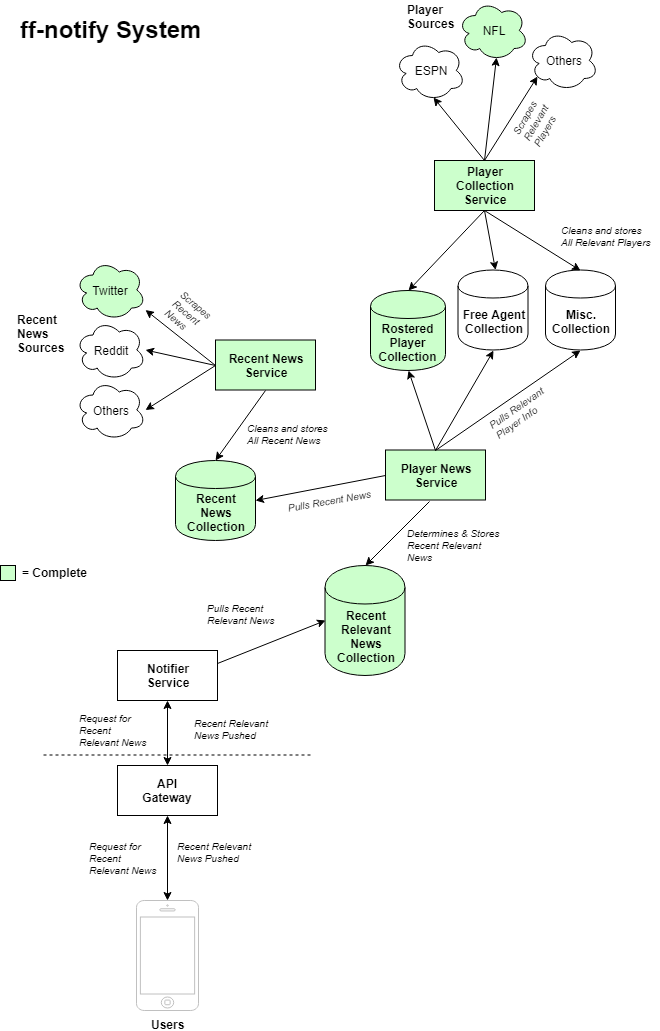

The diagram above was exported from draw.io. Its source (the exported page's mxGraphModel, read from the mxfile embedded in the PNG):
<mxGraphModel dx="1634" dy="774" grid="1" gridSize="10" guides="1" tooltips="1" connect="1" arrows="1" fold="1" page="1" pageScale="1" pageWidth="850" pageHeight="1100" math="0" shadow="0">
  <root>
    <mxCell id="0" />
    <mxCell id="1" parent="0" />
    <mxCell id="6KEgHlAnDartDkra3pFV-1" value="&lt;font style=&quot;font-size: 12px&quot;&gt;Twitter&lt;/font&gt;" style="ellipse;shape=cloud;whiteSpace=wrap;html=1;fillColor=#CCFFCC;" parent="1" vertex="1">
      <mxGeometry x="105" y="299.5" width="70" height="60" as="geometry" />
    </mxCell>
    <mxCell id="6KEgHlAnDartDkra3pFV-6" value="&lt;font style=&quot;font-size: 12px&quot;&gt;Reddit&lt;/font&gt;" style="ellipse;shape=cloud;whiteSpace=wrap;html=1;" parent="1" vertex="1">
      <mxGeometry x="105" y="359.5" width="70" height="60" as="geometry" />
    </mxCell>
    <mxCell id="6KEgHlAnDartDkra3pFV-7" value="&lt;font style=&quot;font-size: 12px&quot;&gt;Others&lt;/font&gt;" style="ellipse;shape=cloud;whiteSpace=wrap;html=1;" parent="1" vertex="1">
      <mxGeometry x="105" y="419.5" width="70" height="60" as="geometry" />
    </mxCell>
    <mxCell id="6KEgHlAnDartDkra3pFV-8" value="Recent&lt;br&gt;News&lt;br&gt;Sources&lt;br&gt;" style="text;html=1;resizable=0;points=[];autosize=1;align=left;verticalAlign=top;spacingTop=-4;fontStyle=1" parent="1" vertex="1">
      <mxGeometry x="45" y="349.5" width="60" height="40" as="geometry" />
    </mxCell>
    <mxCell id="6KEgHlAnDartDkra3pFV-9" value="Recent News&lt;br&gt;Service&lt;br&gt;" style="rounded=0;whiteSpace=wrap;html=1;fillColor=#CCFFCC;fontStyle=1" parent="1" vertex="1">
      <mxGeometry x="245" y="379.5" width="100" height="50" as="geometry" />
    </mxCell>
    <mxCell id="6KEgHlAnDartDkra3pFV-10" value="Recent&lt;br&gt;News&lt;br&gt;Collection&lt;br&gt;" style="shape=cylinder;whiteSpace=wrap;html=1;boundedLbl=1;backgroundOutline=1;fillColor=#CCFFCC;fontStyle=1" parent="1" vertex="1">
      <mxGeometry x="205" y="500" width="80" height="80" as="geometry" />
    </mxCell>
    <mxCell id="6KEgHlAnDartDkra3pFV-11" value="" style="endArrow=classic;html=1;exitX=0;exitY=0.5;exitDx=0;exitDy=0;" parent="1" source="6KEgHlAnDartDkra3pFV-9" edge="1">
      <mxGeometry width="50" height="50" relative="1" as="geometry">
        <mxPoint x="105" y="649.5" as="sourcePoint" />
        <mxPoint x="175" y="449.5" as="targetPoint" />
      </mxGeometry>
    </mxCell>
    <mxCell id="6KEgHlAnDartDkra3pFV-12" value="" style="endArrow=classic;html=1;exitX=0.5;exitY=1;exitDx=0;exitDy=0;entryX=0.5;entryY=0;entryDx=0;entryDy=0;" parent="1" source="6KEgHlAnDartDkra3pFV-9" target="6KEgHlAnDartDkra3pFV-10" edge="1">
      <mxGeometry width="50" height="50" relative="1" as="geometry">
        <mxPoint x="255.0344827586207" y="409.29310344827593" as="sourcePoint" />
        <mxPoint x="205" y="399.5" as="targetPoint" />
      </mxGeometry>
    </mxCell>
    <mxCell id="6KEgHlAnDartDkra3pFV-13" value="" style="endArrow=classic;html=1;exitX=0;exitY=0.5;exitDx=0;exitDy=0;" parent="1" source="6KEgHlAnDartDkra3pFV-9" edge="1">
      <mxGeometry width="50" height="50" relative="1" as="geometry">
        <mxPoint x="245" y="399.5" as="sourcePoint" />
        <mxPoint x="175" y="389.5" as="targetPoint" />
      </mxGeometry>
    </mxCell>
    <mxCell id="6KEgHlAnDartDkra3pFV-14" value="" style="endArrow=classic;html=1;exitX=0;exitY=0.5;exitDx=0;exitDy=0;" parent="1" source="6KEgHlAnDartDkra3pFV-9" edge="1">
      <mxGeometry width="50" height="50" relative="1" as="geometry">
        <mxPoint x="255" y="409.5" as="sourcePoint" />
        <mxPoint x="175" y="349.5" as="targetPoint" />
      </mxGeometry>
    </mxCell>
    <mxCell id="6KEgHlAnDartDkra3pFV-15" value="Player News&lt;br&gt;Service&lt;br&gt;" style="rounded=0;whiteSpace=wrap;html=1;fillColor=#CCFFCC;fontStyle=1" parent="1" vertex="1">
      <mxGeometry x="415" y="489.5" width="100" height="50" as="geometry" />
    </mxCell>
    <mxCell id="6KEgHlAnDartDkra3pFV-16" value="" style="endArrow=classic;html=1;exitX=0;exitY=0.5;exitDx=0;exitDy=0;entryX=1;entryY=0.5;entryDx=0;entryDy=0;" parent="1" source="6KEgHlAnDartDkra3pFV-15" target="6KEgHlAnDartDkra3pFV-10" edge="1">
      <mxGeometry width="50" height="50" relative="1" as="geometry">
        <mxPoint x="305.0344827586207" y="439.6379310344828" as="sourcePoint" />
        <mxPoint x="300.2068965517242" y="479.6379310344828" as="targetPoint" />
      </mxGeometry>
    </mxCell>
    <mxCell id="6KEgHlAnDartDkra3pFV-17" value="Rostered&lt;br&gt;Player&lt;br&gt;Collection&lt;br&gt;" style="shape=cylinder;whiteSpace=wrap;html=1;boundedLbl=1;backgroundOutline=1;fillColor=#CCFFCC;fontStyle=1" parent="1" vertex="1">
      <mxGeometry x="400" y="330" width="75" height="80" as="geometry" />
    </mxCell>
    <mxCell id="6KEgHlAnDartDkra3pFV-18" value="Free Agent&lt;br&gt;Collection&lt;br&gt;" style="shape=cylinder;whiteSpace=wrap;html=1;boundedLbl=1;backgroundOutline=1;fontStyle=1" parent="1" vertex="1">
      <mxGeometry x="487.5" y="309.5" width="70" height="80" as="geometry" />
    </mxCell>
    <mxCell id="6KEgHlAnDartDkra3pFV-19" value="Misc.&lt;br&gt;Collection&lt;br&gt;" style="shape=cylinder;whiteSpace=wrap;html=1;boundedLbl=1;backgroundOutline=1;fontStyle=1" parent="1" vertex="1">
      <mxGeometry x="575" y="309.5" width="70" height="80" as="geometry" />
    </mxCell>
    <mxCell id="6KEgHlAnDartDkra3pFV-20" value="" style="endArrow=classic;html=1;exitX=0.5;exitY=0;exitDx=0;exitDy=0;entryX=0.5;entryY=1;entryDx=0;entryDy=0;" parent="1" source="6KEgHlAnDartDkra3pFV-15" target="6KEgHlAnDartDkra3pFV-17" edge="1">
      <mxGeometry width="50" height="50" relative="1" as="geometry">
        <mxPoint x="425.0344827586207" y="524.4655172413793" as="sourcePoint" />
        <mxPoint x="455" y="409.5" as="targetPoint" />
      </mxGeometry>
    </mxCell>
    <mxCell id="6KEgHlAnDartDkra3pFV-21" value="" style="endArrow=classic;html=1;exitX=0.5;exitY=0;exitDx=0;exitDy=0;entryX=0.5;entryY=1;entryDx=0;entryDy=0;" parent="1" source="6KEgHlAnDartDkra3pFV-15" target="6KEgHlAnDartDkra3pFV-18" edge="1">
      <mxGeometry width="50" height="50" relative="1" as="geometry">
        <mxPoint x="474.6896551724137" y="499.6379310344828" as="sourcePoint" />
        <mxPoint x="495" y="399.5" as="targetPoint" />
      </mxGeometry>
    </mxCell>
    <mxCell id="6KEgHlAnDartDkra3pFV-22" value="" style="endArrow=classic;html=1;exitX=0.5;exitY=0;exitDx=0;exitDy=0;entryX=0.5;entryY=1;entryDx=0;entryDy=0;" parent="1" source="6KEgHlAnDartDkra3pFV-15" target="6KEgHlAnDartDkra3pFV-19" edge="1">
      <mxGeometry width="50" height="50" relative="1" as="geometry">
        <mxPoint x="474.6896551724137" y="499.6379310344828" as="sourcePoint" />
        <mxPoint x="555" y="429.5" as="targetPoint" />
      </mxGeometry>
    </mxCell>
    <mxCell id="6KEgHlAnDartDkra3pFV-23" value="Player&lt;br&gt;Collection&lt;br&gt;Service&lt;br&gt;" style="rounded=0;whiteSpace=wrap;html=1;fillColor=#CCFFCC;fontStyle=1" parent="1" vertex="1">
      <mxGeometry x="464" y="200" width="100" height="50" as="geometry" />
    </mxCell>
    <mxCell id="6KEgHlAnDartDkra3pFV-24" value="" style="endArrow=classic;html=1;exitX=0.5;exitY=1;exitDx=0;exitDy=0;" parent="1" source="6KEgHlAnDartDkra3pFV-23" edge="1">
      <mxGeometry width="50" height="50" relative="1" as="geometry">
        <mxPoint x="474.68965517241395" y="499.29310344827593" as="sourcePoint" />
        <mxPoint x="525" y="309.5" as="targetPoint" />
      </mxGeometry>
    </mxCell>
    <mxCell id="6KEgHlAnDartDkra3pFV-25" value="" style="endArrow=classic;html=1;exitX=0.5;exitY=1;exitDx=0;exitDy=0;entryX=0.5;entryY=0;entryDx=0;entryDy=0;" parent="1" source="6KEgHlAnDartDkra3pFV-23" target="6KEgHlAnDartDkra3pFV-19" edge="1">
      <mxGeometry width="50" height="50" relative="1" as="geometry">
        <mxPoint x="534.689655172414" y="249.6379310344828" as="sourcePoint" />
        <mxPoint x="535" y="319.5" as="targetPoint" />
      </mxGeometry>
    </mxCell>
    <mxCell id="6KEgHlAnDartDkra3pFV-26" value="" style="endArrow=classic;html=1;exitX=0.5;exitY=1;exitDx=0;exitDy=0;entryX=0.5;entryY=0;entryDx=0;entryDy=0;" parent="1" source="6KEgHlAnDartDkra3pFV-23" target="6KEgHlAnDartDkra3pFV-17" edge="1">
      <mxGeometry width="50" height="50" relative="1" as="geometry">
        <mxPoint x="534.689655172414" y="249.6379310344828" as="sourcePoint" />
        <mxPoint x="614.689655172414" y="317.22413793103453" as="targetPoint" />
      </mxGeometry>
    </mxCell>
    <mxCell id="6KEgHlAnDartDkra3pFV-27" value="&lt;font style=&quot;font-size: 12px&quot;&gt;ESPN&lt;/font&gt;" style="ellipse;shape=cloud;whiteSpace=wrap;html=1;" parent="1" vertex="1">
      <mxGeometry x="424.5" y="80" width="70" height="60" as="geometry" />
    </mxCell>
    <mxCell id="6KEgHlAnDartDkra3pFV-28" value="&lt;font style=&quot;font-size: 12px&quot;&gt;NFL&lt;/font&gt;" style="ellipse;shape=cloud;whiteSpace=wrap;html=1;fillColor=#CCFFCC;" parent="1" vertex="1">
      <mxGeometry x="487.5" y="40" width="70" height="60" as="geometry" />
    </mxCell>
    <mxCell id="6KEgHlAnDartDkra3pFV-29" value="&lt;font style=&quot;font-size: 12px&quot;&gt;Others&lt;/font&gt;" style="ellipse;shape=cloud;whiteSpace=wrap;html=1;" parent="1" vertex="1">
      <mxGeometry x="557.5" y="70" width="70" height="60" as="geometry" />
    </mxCell>
    <mxCell id="6KEgHlAnDartDkra3pFV-30" value="Player&lt;br&gt;Sources&lt;br&gt;" style="text;html=1;resizable=0;points=[];autosize=1;align=left;verticalAlign=top;spacingTop=-4;fontStyle=1" parent="1" vertex="1">
      <mxGeometry x="434.5" y="40" width="60" height="40" as="geometry" />
    </mxCell>
    <mxCell id="6KEgHlAnDartDkra3pFV-31" value="" style="endArrow=classic;html=1;exitX=0.5;exitY=0;exitDx=0;exitDy=0;entryX=0.55;entryY=0.95;entryDx=0;entryDy=0;entryPerimeter=0;" parent="1" source="6KEgHlAnDartDkra3pFV-23" target="6KEgHlAnDartDkra3pFV-27" edge="1">
      <mxGeometry width="50" height="50" relative="1" as="geometry">
        <mxPoint x="535.2068965517242" y="249.79310344827593" as="sourcePoint" />
        <mxPoint x="535" y="319.5000000000001" as="targetPoint" />
      </mxGeometry>
    </mxCell>
    <mxCell id="6KEgHlAnDartDkra3pFV-32" value="" style="endArrow=classic;html=1;entryX=0.55;entryY=0.95;entryDx=0;entryDy=0;entryPerimeter=0;exitX=0.5;exitY=0;exitDx=0;exitDy=0;" parent="1" source="6KEgHlAnDartDkra3pFV-23" target="6KEgHlAnDartDkra3pFV-28" edge="1">
      <mxGeometry width="50" height="50" relative="1" as="geometry">
        <mxPoint x="526" y="180" as="sourcePoint" />
        <mxPoint x="473.1379310344828" y="147.0344827586207" as="targetPoint" />
      </mxGeometry>
    </mxCell>
    <mxCell id="6KEgHlAnDartDkra3pFV-34" value="" style="endArrow=classic;html=1;entryX=0.13;entryY=0.77;entryDx=0;entryDy=0;entryPerimeter=0;exitX=0.5;exitY=0;exitDx=0;exitDy=0;" parent="1" source="6KEgHlAnDartDkra3pFV-23" target="6KEgHlAnDartDkra3pFV-29" edge="1">
      <mxGeometry width="50" height="50" relative="1" as="geometry">
        <mxPoint x="535.2068965517242" y="199.44827586206895" as="sourcePoint" />
        <mxPoint x="535.8965517241379" y="107.0344827586207" as="targetPoint" />
      </mxGeometry>
    </mxCell>
    <mxCell id="6KEgHlAnDartDkra3pFV-36" value="Scrapes&lt;br style=&quot;font-size: 10px&quot;&gt;Recent&lt;br&gt;News&lt;br style=&quot;font-size: 10px&quot;&gt;" style="text;html=1;resizable=0;points=[];autosize=1;align=left;verticalAlign=top;spacingTop=-4;rotation=40;fontSize=10;fontStyle=2" parent="1" vertex="1">
      <mxGeometry x="197" y="336.5" width="50" height="40" as="geometry" />
    </mxCell>
    <mxCell id="6KEgHlAnDartDkra3pFV-37" value="Scrapes&lt;br style=&quot;font-size: 10px&quot;&gt;Relevant&lt;br&gt;Players&lt;br style=&quot;font-size: 10px&quot;&gt;" style="text;html=1;resizable=0;points=[];autosize=1;align=left;verticalAlign=top;spacingTop=-4;rotation=-60;fontSize=10;fontStyle=2" parent="1" vertex="1">
      <mxGeometry x="542.5" y="140" width="50" height="40" as="geometry" />
    </mxCell>
    <mxCell id="6KEgHlAnDartDkra3pFV-38" value="Cleans and stores&lt;br&gt;All Recent News&lt;br style=&quot;font-size: 10px&quot;&gt;" style="text;html=1;resizable=0;points=[];autosize=1;align=left;verticalAlign=top;spacingTop=-4;fontSize=10;fontStyle=2" parent="1" vertex="1">
      <mxGeometry x="275" y="459.5" width="100" height="30" as="geometry" />
    </mxCell>
    <mxCell id="6KEgHlAnDartDkra3pFV-40" value="Pulls Recent News&lt;br style=&quot;font-size: 10px&quot;&gt;" style="text;html=1;resizable=0;points=[];autosize=1;align=left;verticalAlign=top;spacingTop=-4;fontSize=10;rotation=-10;fontStyle=2" parent="1" vertex="1">
      <mxGeometry x="315" y="531.5" width="100" height="10" as="geometry" />
    </mxCell>
    <mxCell id="6KEgHlAnDartDkra3pFV-41" value="Pulls Relevant&lt;br&gt;Player Info&lt;br&gt;&lt;br style=&quot;font-size: 10px&quot;&gt;" style="text;html=1;resizable=0;points=[];autosize=1;align=left;verticalAlign=top;spacingTop=-4;fontSize=10;rotation=-35;fontStyle=2" parent="1" vertex="1">
      <mxGeometry x="517.5" y="434.5" width="80" height="40" as="geometry" />
    </mxCell>
    <mxCell id="6KEgHlAnDartDkra3pFV-42" value="Recent&lt;br&gt;Relevant&lt;br&gt;News&lt;br&gt;Collection&lt;br&gt;" style="shape=cylinder;whiteSpace=wrap;html=1;boundedLbl=1;backgroundOutline=1;fillColor=#CCFFCC;fontStyle=1" parent="1" vertex="1">
      <mxGeometry x="354.5" y="605" width="80" height="110" as="geometry" />
    </mxCell>
    <mxCell id="6KEgHlAnDartDkra3pFV-43" value="" style="endArrow=classic;html=1;exitX=0.44;exitY=1.02;exitDx=0;exitDy=0;entryX=0.5;entryY=0;entryDx=0;entryDy=0;exitPerimeter=0;" parent="1" source="6KEgHlAnDartDkra3pFV-15" target="6KEgHlAnDartDkra3pFV-42" edge="1">
      <mxGeometry width="50" height="50" relative="1" as="geometry">
        <mxPoint x="424.8620689655172" y="524.2758620689656" as="sourcePoint" />
        <mxPoint x="295.2068965517242" y="549.7931034482758" as="targetPoint" />
      </mxGeometry>
    </mxCell>
    <mxCell id="6KEgHlAnDartDkra3pFV-44" value="Determines &amp;amp; Stores&lt;br&gt;Recent Relevant&lt;br&gt;News&lt;br style=&quot;font-size: 10px&quot;&gt;" style="text;html=1;resizable=0;points=[];autosize=1;align=left;verticalAlign=top;spacingTop=-4;fontSize=10;rotation=0;fontStyle=2" parent="1" vertex="1">
      <mxGeometry x="434.5" y="565" width="110" height="40" as="geometry" />
    </mxCell>
    <mxCell id="6KEgHlAnDartDkra3pFV-47" value="Cleans and stores&lt;br&gt;All Relevant Players&lt;br style=&quot;font-size: 10px&quot;&gt;" style="text;html=1;resizable=0;points=[];autosize=1;align=left;verticalAlign=top;spacingTop=-4;fontSize=10;fontStyle=2" parent="1" vertex="1">
      <mxGeometry x="588.5" y="262" width="100" height="30" as="geometry" />
    </mxCell>
    <mxCell id="6KEgHlAnDartDkra3pFV-48" value="Notifier&lt;br&gt;Service&lt;br&gt;" style="rounded=0;whiteSpace=wrap;html=1;fontStyle=1" parent="1" vertex="1">
      <mxGeometry x="147" y="690" width="100" height="50" as="geometry" />
    </mxCell>
    <mxCell id="6KEgHlAnDartDkra3pFV-49" value="" style="endArrow=classic;html=1;exitX=1;exitY=0.25;exitDx=0;exitDy=0;entryX=0;entryY=0.5;entryDx=0;entryDy=0;" parent="1" source="6KEgHlAnDartDkra3pFV-48" target="6KEgHlAnDartDkra3pFV-42" edge="1">
      <mxGeometry width="50" height="50" relative="1" as="geometry">
        <mxPoint x="469" y="551" as="sourcePoint" />
        <mxPoint x="475" y="640" as="targetPoint" />
      </mxGeometry>
    </mxCell>
    <mxCell id="6KEgHlAnDartDkra3pFV-50" value="Pulls Recent&lt;br&gt;Relevant News&lt;br style=&quot;font-size: 10px&quot;&gt;" style="text;html=1;resizable=0;points=[];autosize=1;align=left;verticalAlign=top;spacingTop=-4;fontSize=10;rotation=0;fontStyle=2" parent="1" vertex="1">
      <mxGeometry x="234.5" y="640" width="80" height="30" as="geometry" />
    </mxCell>
    <mxCell id="6KEgHlAnDartDkra3pFV-56" value="Recent Relevant&lt;br&gt;News Pushed&lt;br style=&quot;font-size: 10px&quot;&gt;" style="text;html=1;resizable=0;points=[];autosize=1;align=left;verticalAlign=top;spacingTop=-4;fontSize=10;rotation=0;fontStyle=2" parent="1" vertex="1">
      <mxGeometry x="205" y="877.5" width="90" height="30" as="geometry" />
    </mxCell>
    <mxCell id="6KEgHlAnDartDkra3pFV-58" value="Request for&lt;br&gt;Recent&lt;br&gt;Relevant News&lt;br style=&quot;font-size: 10px&quot;&gt;" style="text;html=1;resizable=0;points=[];autosize=1;align=left;verticalAlign=top;spacingTop=-4;fontSize=10;rotation=0;fontStyle=2" parent="1" vertex="1">
      <mxGeometry x="117" y="877.5" width="80" height="40" as="geometry" />
    </mxCell>
    <mxCell id="2QKM48qqBjGuTLuqQU8w-1" value="" style="whiteSpace=wrap;html=1;aspect=fixed;fillColor=#CCFFCC;" parent="1" vertex="1">
      <mxGeometry x="30" y="605" width="15" height="15" as="geometry" />
    </mxCell>
    <mxCell id="2QKM48qqBjGuTLuqQU8w-2" value="&lt;b&gt;= Complete&lt;/b&gt;" style="text;html=1;resizable=0;points=[];autosize=1;align=left;verticalAlign=top;spacingTop=-4;" parent="1" vertex="1">
      <mxGeometry x="50" y="602.5" width="80" height="20" as="geometry" />
    </mxCell>
    <mxCell id="2QKM48qqBjGuTLuqQU8w-3" value="&lt;font style=&quot;font-size: 12px&quot;&gt;&lt;b&gt;Users&lt;/b&gt;&lt;/font&gt;" style="html=1;verticalLabelPosition=bottom;labelBackgroundColor=#ffffff;verticalAlign=top;shadow=0;dashed=0;strokeWidth=1;shape=mxgraph.ios7.misc.iphone;fillColor=#ffffff;strokeColor=#c0c0c0;" parent="1" vertex="1">
      <mxGeometry x="166" y="940" width="62" height="110" as="geometry" />
    </mxCell>
    <mxCell id="wHDVWxRXvDQ7RBehuFAC-1" value="API&lt;br&gt;Gateway&lt;br&gt;" style="rounded=0;whiteSpace=wrap;html=1;fontStyle=1" vertex="1" parent="1">
      <mxGeometry x="147" y="805" width="100" height="50" as="geometry" />
    </mxCell>
    <mxCell id="wHDVWxRXvDQ7RBehuFAC-3" value="" style="endArrow=classic;startArrow=classic;html=1;entryX=0.5;entryY=1;entryDx=0;entryDy=0;exitX=0.5;exitY=0;exitDx=0;exitDy=0;" edge="1" parent="1" source="wHDVWxRXvDQ7RBehuFAC-1" target="6KEgHlAnDartDkra3pFV-48">
      <mxGeometry width="50" height="50" relative="1" as="geometry">
        <mxPoint x="60" y="790" as="sourcePoint" />
        <mxPoint x="110" y="740" as="targetPoint" />
      </mxGeometry>
    </mxCell>
    <mxCell id="wHDVWxRXvDQ7RBehuFAC-4" value="" style="endArrow=classic;startArrow=classic;html=1;entryX=0.5;entryY=1;entryDx=0;entryDy=0;" edge="1" parent="1" source="2QKM48qqBjGuTLuqQU8w-3" target="wHDVWxRXvDQ7RBehuFAC-1">
      <mxGeometry width="50" height="50" relative="1" as="geometry">
        <mxPoint x="207" y="823" as="sourcePoint" />
        <mxPoint x="207" y="758" as="targetPoint" />
      </mxGeometry>
    </mxCell>
    <mxCell id="wHDVWxRXvDQ7RBehuFAC-6" value="Request for&lt;br&gt;Recent&lt;br&gt;Relevant News&lt;br style=&quot;font-size: 10px&quot;&gt;" style="text;html=1;resizable=0;points=[];autosize=1;align=left;verticalAlign=top;spacingTop=-4;fontSize=10;rotation=0;fontStyle=2" vertex="1" parent="1">
      <mxGeometry x="107" y="750" width="80" height="40" as="geometry" />
    </mxCell>
    <mxCell id="wHDVWxRXvDQ7RBehuFAC-7" value="Recent Relevant&lt;br&gt;News Pushed&lt;br style=&quot;font-size: 10px&quot;&gt;" style="text;html=1;resizable=0;points=[];autosize=1;align=left;verticalAlign=top;spacingTop=-4;fontSize=10;rotation=0;fontStyle=2" vertex="1" parent="1">
      <mxGeometry x="222" y="755" width="90" height="30" as="geometry" />
    </mxCell>
    <mxCell id="wHDVWxRXvDQ7RBehuFAC-8" value="" style="endArrow=none;dashed=1;html=1;" edge="1" parent="1">
      <mxGeometry width="50" height="50" relative="1" as="geometry">
        <mxPoint x="73" y="794.5" as="sourcePoint" />
        <mxPoint x="343" y="794.5" as="targetPoint" />
      </mxGeometry>
    </mxCell>
    <mxCell id="wHDVWxRXvDQ7RBehuFAC-9" value="&lt;h1&gt;ff-notify System&lt;/h1&gt;" style="text;html=1;strokeColor=none;fillColor=none;spacing=5;spacingTop=-20;whiteSpace=wrap;overflow=hidden;rounded=0;" vertex="1" parent="1">
      <mxGeometry x="45" y="50" width="218" height="40" as="geometry" />
    </mxCell>
  </root>
</mxGraphModel>